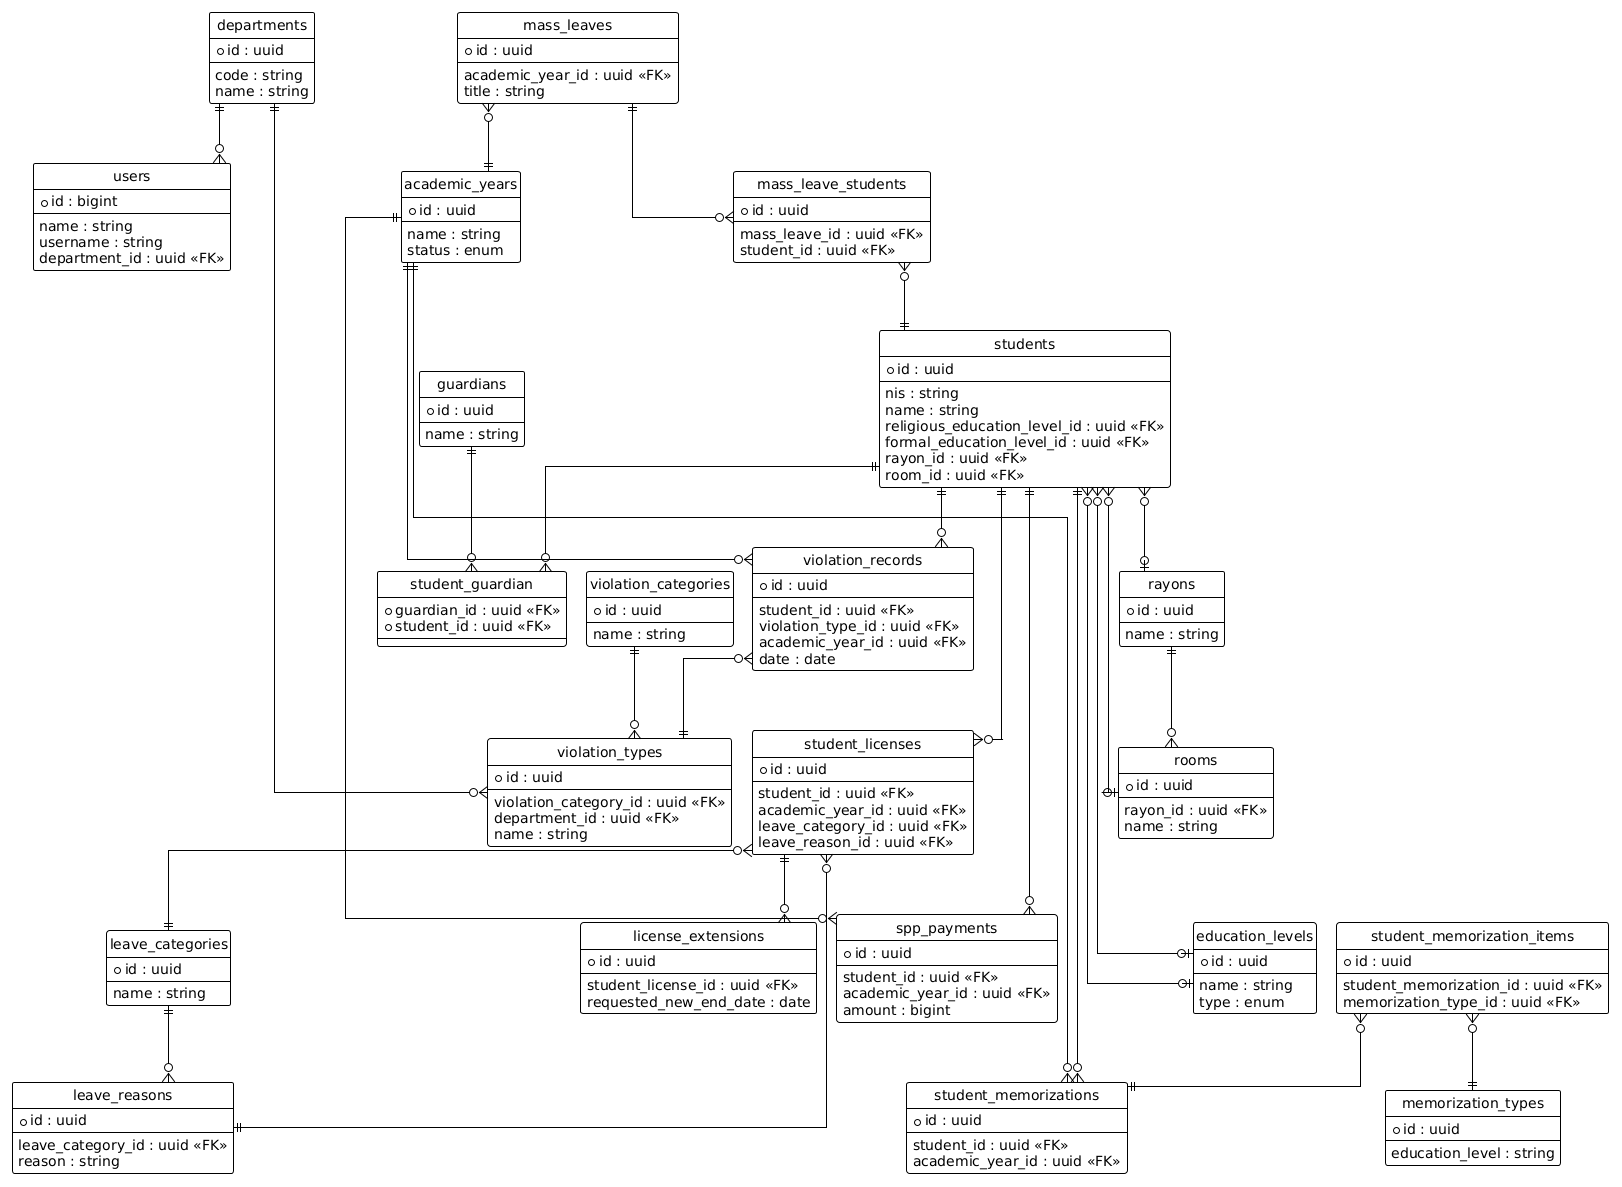

The diagram above was rendered by PlantUML. Its source (embedded in the PNG):
@startuml
!theme plain
hide circle
skinparam linetype ortho
skinparam nodesep 20
skinparam ranksep 60

entity "departments" as departments {
  *id : uuid
  --
  code : string
  name : string
}
entity "users" as users {
  *id : bigint
  --
  name : string
  username : string
  department_id : uuid <<FK>>
}
entity "academic_years" as academic_years {
  *id : uuid
  --
  name : string
  status : enum
}
entity "education_levels" as education_levels {
  *id : uuid
  --
  name : string
  type : enum
}
entity "rayons" as rayons {
  *id : uuid
  --
  name : string
}
entity "rooms" as rooms {
  *id : uuid
  --
  rayon_id : uuid <<FK>>
  name : string
}
entity "students" as students {
  *id : uuid
  --
  nis : string
  name : string
  religious_education_level_id : uuid <<FK>>
  formal_education_level_id : uuid <<FK>>
  rayon_id : uuid <<FK>>
  room_id : uuid <<FK>>
}
entity "guardians" as guardians {
  *id : uuid
  --
  name : string
}
entity "student_guardian" as student_guardian {
  *guardian_id : uuid <<FK>>
  *student_id : uuid <<FK>>
}
entity "violation_categories" as violation_categories {
  *id : uuid
  --
  name : string
}
entity "violation_types" as violation_types {
  *id : uuid
  --
  violation_category_id : uuid <<FK>>
  department_id : uuid <<FK>>
  name : string
}
entity "violation_records" as violation_records {
  *id : uuid
  --
  student_id : uuid <<FK>>
  violation_type_id : uuid <<FK>>
  academic_year_id : uuid <<FK>>
  date : date
}
entity "leave_categories" as leave_categories {
  *id : uuid
  --
  name : string
}
entity "leave_reasons" as leave_reasons {
  *id : uuid
  --
  leave_category_id : uuid <<FK>>
  reason : string
}
entity "student_licenses" as student_licenses {
  *id : uuid
  --
  student_id : uuid <<FK>>
  academic_year_id : uuid <<FK>>
  leave_category_id : uuid <<FK>>
  leave_reason_id : uuid <<FK>>
}
entity "license_extensions" as license_extensions {
  *id : uuid
  --
  student_license_id : uuid <<FK>>
  requested_new_end_date : date
}
entity "mass_leaves" as mass_leaves {
  *id : uuid
  --
  academic_year_id : uuid <<FK>>
  title : string
}
entity "mass_leave_students" as mass_leave_students {
  *id : uuid
  --
  mass_leave_id : uuid <<FK>>
  student_id : uuid <<FK>>
}
entity "spp_payments" as spp_payments {
  *id : uuid
  --
  student_id : uuid <<FK>>
  academic_year_id : uuid <<FK>>
  amount : bigint
}
entity "memorization_types" as memorization_types {
  *id : uuid
  --
  education_level : string
}
entity "student_memorizations" as student_memorizations {
  *id : uuid
  --
  student_id : uuid <<FK>>
  academic_year_id : uuid <<FK>>
}
entity "student_memorization_items" as student_memorization_items {
  *id : uuid
  --
  student_memorization_id : uuid <<FK>>
  memorization_type_id : uuid <<FK>>
}

' Forcing vertical flow using hidden links
departments -[hidden]down-> academic_years
academic_years -[hidden]down-> students
students -[hidden]down-> violation_records
violation_records -[hidden]down-> student_licenses
student_licenses -[hidden]down-> spp_payments
spp_payments -[hidden]down-> student_memorizations
rooms -[hidden]down-> education_levels

departments ||--o{ users
departments ||--o{ violation_types
rayons ||--o{ rooms

students }o--o| education_levels
students }o--o| education_levels
students }o--o| rayons
students }o--o| rooms

students ||--o{ student_guardian
guardians ||--o{ student_guardian

spp_payments }o--|| students
spp_payments }o--|| academic_years

violation_categories ||--o{ violation_types
violation_records }o--|| students
violation_records }o--|| violation_types
violation_records }o--|| academic_years

leave_categories ||--o{ leave_reasons
student_licenses }o--|| students
student_licenses }o--|| leave_categories
student_licenses }o--|| leave_reasons
student_licenses ||--o{ license_extensions

mass_leaves ||--o{ mass_leave_students
mass_leave_students }o--|| students
mass_leaves }o--|| academic_years

student_memorizations }o--|| students
student_memorizations }o--|| academic_years
student_memorization_items }o--|| student_memorizations
student_memorization_items }o--|| memorization_types
@enduml